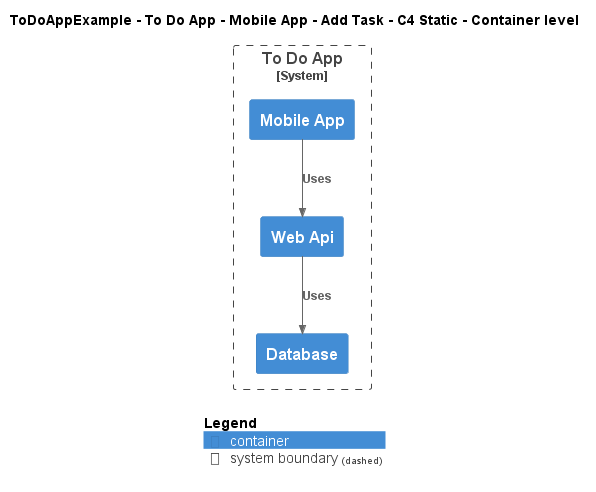

The diagram above was rendered by PlantUML. Its source (embedded in the PNG):
@startuml
!include ..\..\..\..\..\..\..\.c4s\C4_Container.puml

AddElementTag("c4interflow:lifecycle:new", $bgColor=green, $fontColor=#ffffff, $borderColor=green, $shadowing="False")
AddElementTag("c4interflow:lifecycle:changed", $bgColor=orange, $fontColor=#ffffff, $borderColor=orange, $shadowing="False")
AddElementTag("c4interflow:lifecycle:removed", $bgColor=red, $fontColor=#ffffff, $borderColor=red, $shadowing="False")

AddRelTag("c4interflow:lifecycle:new", $textColor=green, $lineColor=green)
AddRelTag("c4interflow:lifecycle:changed", $textColor=orange, $lineColor=orange)
AddRelTag("c4interflow:lifecycle:removed", $textColor=red, $lineColor=red)

SHOW_PERSON_PORTRAIT()
LAYOUT_TOP_DOWN()

skinparam linetype polyline

title ToDoAppExample - To Do App - Mobile App - Add Task - C4 Static - Container level


System_Boundary(ToDoAppExample.SoftwareSystems.ToDoApp, "To Do App") {
    Container(ToDoAppExample.SoftwareSystems.ToDoApp.Containers.MobileApp, "Mobile App", "", "")
    Container(ToDoAppExample.SoftwareSystems.ToDoApp.Containers.WebApi, "Web Api", "", "")
    Container(ToDoAppExample.SoftwareSystems.ToDoApp.Containers.Database, "Database", "", "")
}

Rel(ToDoAppExample.SoftwareSystems.ToDoApp.Containers.MobileApp, ToDoAppExample.SoftwareSystems.ToDoApp.Containers.WebApi, "Uses")
Rel(ToDoAppExample.SoftwareSystems.ToDoApp.Containers.WebApi, ToDoAppExample.SoftwareSystems.ToDoApp.Containers.Database, "Uses")


SHOW_LEGEND()
@enduml